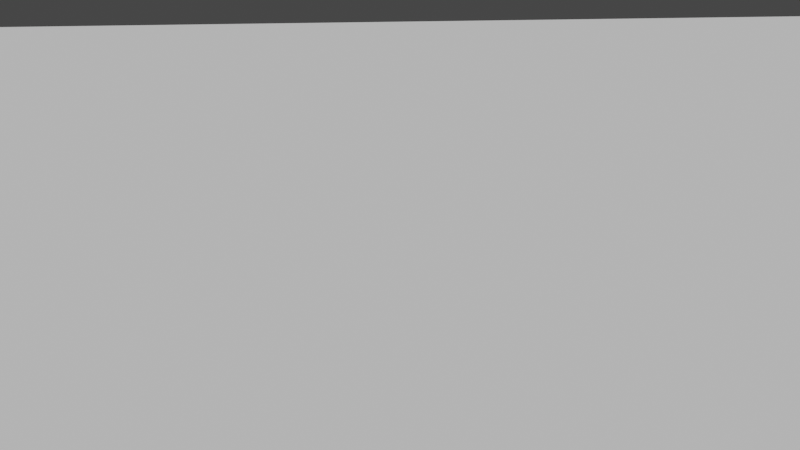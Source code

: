 # Source: tla_hodnik2.blend  (saved by Blender 3.4.6; exported with 4.5.12 LTS)
import bpy
from mathutils import Matrix  # noqa: F401  (used for matrix-valued properties, if any)

bpy.ops.wm.read_factory_settings(use_empty=True)
scene = bpy.context.scene
scene.name = 'Scene'

# ---- collections
col_collection = bpy.data.collections.new('Collection'); scene.collection.children.link(col_collection)

# ---- images (referenced by path relative to the original .blend; pixels are not part of the script)
import os
ASSET_DIR = os.environ.get("B2B_ASSET_DIR", "")  # directory of the original .blend (textures are referenced by path, not embedded)
HERE = os.path.dirname(os.path.abspath(__file__))  # packed textures are extracted next to this script under _unpacked/

def load_image(name, relpath, width, height, colorspace="sRGB"):
    """Load a texture the original file referenced (path relative to the .blend, or extracted next to this script)."""
    p = next((c for c in (os.path.join(HERE, relpath), os.path.join(ASSET_DIR, relpath)) if relpath and os.path.exists(c)), "")
    if p:
        img = bpy.data.images.load(p, check_existing=True)
        img.name = name
    else:  # same state as the original file: an image datablock whose file is absent (Cycles renders it pink)
        img = bpy.data.images.new(name, width, height)
        img.source = "FILE"
        img.filepath = "//" + (relpath or name)
    img.colorspace_settings.name = colorspace
    return img
img_untitled_png = load_image('Untitled.png', 'tekstura hodnik/Untitled.png', 1024, 1024, 'sRGB')

# ---- materials (node trees are filled in below, after node groups)
mat_material_002 = bpy.data.materials.new('Material.002')
mat_material_002.use_transparent_shadow = False

# ---- material node trees
mat_material_002.use_nodes = True; mat_material_002.node_tree.nodes.clear()
_N = mat_material_002.node_tree.nodes; _L = mat_material_002.node_tree.links
n0 = _N.new('ShaderNodeBsdfPrincipled'); n0.name = 'Principled BSDF'; n0.location = (10, 300)
n0.distribution = 'GGX'
n0.subsurface_method = 'RANDOM_WALK_SKIN'
n0.inputs[3].default_value = 1.45
n0.inputs[27].default_value = (0.0, 0.0, 0.0, 1.0)
n0.inputs[28].default_value = 1.0
n1 = _N.new('ShaderNodeOutputMaterial'); n1.name = 'Material Output'; n1.location = (300, 300)
n2 = _N.new('ShaderNodeTexImage'); n2.name = 'Image Texture'; n2.location = (-280, 280)
n2.image = img_untitled_png
_L.new(n0.outputs[0], n1.inputs[0])
_L.new(n2.outputs[0], n0.inputs[0])
n1.is_active_output = True

# ---- world
world_world = bpy.data.worlds.new('World'); scene.world = world_world
world_world.use_nodes = True; world_world.node_tree.nodes.clear()
_N = world_world.node_tree.nodes; _L = world_world.node_tree.links
n0 = _N.new('ShaderNodeOutputWorld'); n0.name = 'World Output'; n0.location = (300, 300)
n1 = _N.new('ShaderNodeBackground'); n1.name = 'Background'; n1.location = (10, 300)
n1.inputs[0].default_value = (0.05088, 0.05088, 0.05088, 1.0)
_L.new(n1.outputs[0], n0.inputs[0])
n0.is_active_output = True
world_world.color = (0.05088, 0.05088, 0.05088)
world_world.use_sun_shadow = False
world_world.sun_shadow_jitter_overblur = 0.0

# ---- cameras
cam_camera = bpy.data.cameras.new('Camera')

# ---- meshes
me_cube_009 = bpy.data.meshes.new('Cube.009')
me_cube_009.from_pydata([(-1.0, -1.0, -1.0), (-1.0, -1.0, 1.0), (-1.0, 1.0, -1.0), (-1.0, 1.0, 1.0), (1.0, -1.0, -1.0), (1.0, -1.0, 1.0), (1.0, 1.0, -1.0), (1.0, 1.0, 1.0)], [], [(0, 1, 3, 2), (2, 3, 7, 6), (6, 7, 5, 4), (4, 5, 1, 0), (2, 6, 4, 0), (7, 3, 1, 5)])
_uv = me_cube_009.uv_layers.new(name='UVMap')
_uv.uv.foreach_set('vector', [0.03364, 0.7418, 0.2725, 0.7418, 0.2726, 0.9807, 0.03366, 0.9807, 0.2367, 0.008222, 0.2367, 0.1878, 0.7755, 0.1878, 0.7755, 0.008222, 0.7889, 0.00485, 0.7889, 0.1844, 0.9685, 0.1844, 0.9685, 0.00485, 0.994, 0.4994, 0.994, 0.739, 0.275, 0.739, 0.275, 0.4994, 0.2325, 0.3848, 0.7855, 0.3848, 0.7855, 0.2005, 0.2325, 0.2005, 0.9908, 0.9811, 0.2741, 0.9811, 0.2741, 0.7422, 0.9908, 0.7422])
me_cube_009.materials.append(mat_material_002)
me_cube_009.update()
me_cube_010 = bpy.data.meshes.new('Cube.010')
me_cube_010.from_pydata([(-1.0, -1.0, -1.0), (-1.0, -1.0, 1.0), (-1.0, 1.0, -1.0), (-1.0, 1.0, 1.0), (1.0, -1.0, -1.0), (1.0, -1.0, 1.0), (1.0, 1.0, -1.0), (1.0, 1.0, 1.0)], [], [(0, 1, 3, 2), (2, 3, 7, 6), (6, 7, 5, 4), (4, 5, 1, 0), (2, 6, 4, 0), (7, 3, 1, 5)])
_uv = me_cube_010.uv_layers.new(name='UVMap')
_uv.uv.foreach_set('vector', [0.375, 0.0, 0.625, 0.0, 0.625, 0.25, 0.375, 0.25, 0.375, 0.25, 0.625, 0.25, 0.625, 0.5, 0.375, 0.5, 0.375, 0.5, 0.625, 0.5, 0.625, 0.75, 0.375, 0.75, 0.375, 0.75, 0.625, 0.75, 0.625, 1.0, 0.375, 1.0, 0.125, 0.5, 0.375, 0.5, 0.375, 0.75, 0.125, 0.75, 0.625, 0.5, 0.875, 0.5, 0.875, 0.75, 0.625, 0.75])
me_cube_010.update()

# ---- objects
ob_cube = bpy.data.objects.new('Cube', me_cube_009)
ob_cube_001 = bpy.data.objects.new('Cube.001', me_cube_010)
ob_camera = bpy.data.objects.new('Camera', cam_camera)

# ---- transforms, parenting, visibility, modifiers, constraints
ob_cube.location = (-20.08, -6.665, -10.03)
ob_cube.scale = (30.0, 10.0, 10.0)
ob_cube_001.location = (-20.08, -6.703, -1.002)
ob_cube_001.scale = (30.0, 10.0, 1.0)
ob_camera.location = (-7.598, -16.72, 2.404)
ob_camera.rotation_euler = (1.271, 1.793e-06, -0.1117)

# ---- collection membership
col_collection.objects.link(ob_cube)
col_collection.objects.link(ob_cube_001)
col_collection.objects.link(ob_camera)

# ---- scene / render settings (as saved in the file)
scene.camera = ob_camera
scene.frame_start = 1; scene.frame_end = 250; scene.frame_set(1)
scene.render.engine = 'BLENDER_EEVEE_NEXT'
scene.cycles.sampling_pattern = 'TABULATED_SOBOL'
scene.cycles.use_light_tree = False
scene.view_settings.view_transform = 'Filmic'
bpy.context.view_layer.update()

# ---- added for rendering (the .blend has no usable light): sun
light_auto_sun = bpy.data.lights.new('AutoSun', 'SUN')
light_auto_sun.energy = 3.0
light_auto_sun.angle = 0.0523599
ob_auto_sun = bpy.data.objects.new('AutoSun', light_auto_sun)
scene.collection.objects.link(ob_auto_sun)
ob_auto_sun.rotation_euler = (0.872665, 0.174533, 0.523599)
bpy.context.view_layer.update()
